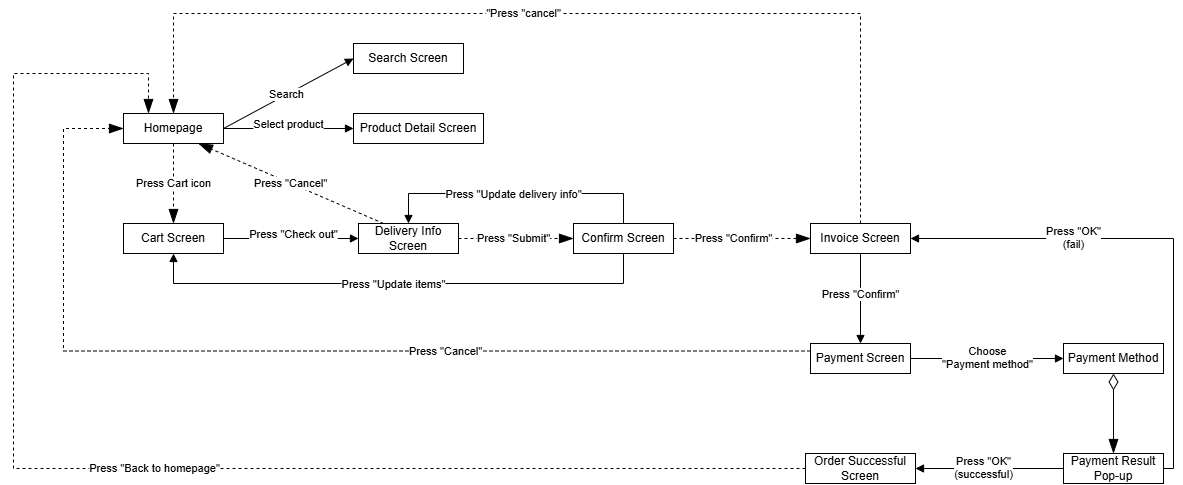

The diagram above was exported from draw.io. Its source (the exported page's mxGraphModel, read from the mxfile embedded in the PNG):
<mxGraphModel dx="1366" dy="797" grid="1" gridSize="10" guides="1" tooltips="1" connect="1" arrows="1" fold="1" page="1" pageScale="1" pageWidth="827" pageHeight="1169" math="0" shadow="0">
  <root>
    <mxCell id="0" />
    <mxCell id="1" parent="0" />
    <mxCell id="EY09fGn4SShsfRk77_y6-264" parent="1" style="rounded=0;whiteSpace=wrap;html=1;" value="Homepage" vertex="1">
      <mxGeometry height="30" width="100" x="140" y="170" as="geometry" />
    </mxCell>
    <mxCell id="EY09fGn4SShsfRk77_y6-265" parent="1" style="rounded=0;whiteSpace=wrap;html=1;" value="Search Screen" vertex="1">
      <mxGeometry height="30" width="110" x="370" y="100" as="geometry" />
    </mxCell>
    <mxCell id="EY09fGn4SShsfRk77_y6-266" parent="1" style="rounded=0;whiteSpace=wrap;html=1;" value="Product Detail Screen" vertex="1">
      <mxGeometry height="30" width="130" x="370" y="170" as="geometry" />
    </mxCell>
    <mxCell id="EY09fGn4SShsfRk77_y6-267" edge="1" parent="1" source="EY09fGn4SShsfRk77_y6-264" style="html=1;verticalAlign=bottom;endArrow=block;edgeStyle=sequenceEdgeStyle;libavoidRouting=0;curved=0;rounded=0;defaultLabelBackgroundColor=page;exitX=1;exitY=0.5;exitDx=0;exitDy=0;entryX=0;entryY=0.5;entryDx=0;entryDy=0;" target="EY09fGn4SShsfRk77_y6-266" value="Select product">
      <mxGeometry relative="1" width="80" y="-5" as="geometry">
        <mxPoint as="offset" />
        <Array as="points">
          <mxPoint x="335" y="184.9999999999999" />
        </Array>
        <mxPoint x="350" y="260" as="sourcePoint" />
        <mxPoint x="430" y="260" as="targetPoint" />
      </mxGeometry>
    </mxCell>
    <mxCell id="EY09fGn4SShsfRk77_y6-268" edge="1" parent="1" source="EY09fGn4SShsfRk77_y6-264" style="html=1;verticalAlign=bottom;endArrow=block;edgeStyle=sequenceEdgeStyle;libavoidRouting=0;curved=0;rounded=0;defaultLabelBackgroundColor=page;exitX=1;exitY=0.5;exitDx=0;exitDy=0;entryX=0;entryY=0.5;entryDx=0;entryDy=0;" target="EY09fGn4SShsfRk77_y6-265" value="Search">
      <mxGeometry relative="1" width="80" x="-0.094" y="-8" as="geometry">
        <mxPoint as="offset" />
        <Array as="points">
          <mxPoint x="335" y="184.9999999999999" />
        </Array>
        <mxPoint x="350" y="260" as="sourcePoint" />
        <mxPoint x="430" y="260" as="targetPoint" />
      </mxGeometry>
    </mxCell>
    <mxCell id="E2DC2s17u4M1nbXCaGva-1" parent="1" style="rounded=0;whiteSpace=wrap;html=1;" value="Cart Screen" vertex="1">
      <mxGeometry height="30" width="100" x="140" y="280" as="geometry" />
    </mxCell>
    <mxCell id="E2DC2s17u4M1nbXCaGva-2" edge="1" parent="1" source="EY09fGn4SShsfRk77_y6-264" style="endArrow=blockThin;endSize=12;dashed=1;html=1;rounded=0;defaultLabelBackgroundColor=page;exitX=0.5;exitY=1;exitDx=0;exitDy=0;endFill=1;" target="E2DC2s17u4M1nbXCaGva-1" value="Press Cart icon">
      <mxGeometry relative="1" width="160" as="geometry">
        <mxPoint x="270" y="370" as="sourcePoint" />
        <mxPoint x="430" y="370" as="targetPoint" />
      </mxGeometry>
    </mxCell>
    <mxCell id="E2DC2s17u4M1nbXCaGva-3" parent="1" style="html=1;whiteSpace=wrap;" value="Delivery Info Screen" vertex="1">
      <mxGeometry height="30" width="100" x="375" y="280" as="geometry" />
    </mxCell>
    <mxCell id="E2DC2s17u4M1nbXCaGva-4" edge="1" parent="1" source="E2DC2s17u4M1nbXCaGva-1" style="html=1;verticalAlign=bottom;endArrow=block;edgeStyle=sequenceEdgeStyle;libavoidRouting=0;curved=0;rounded=0;defaultLabelBackgroundColor=page;exitX=1;exitY=0.5;exitDx=0;exitDy=0;entryX=0;entryY=0.5;entryDx=0;entryDy=0;" target="E2DC2s17u4M1nbXCaGva-3" value="Press &quot;Check out&quot;">
      <mxGeometry relative="1" width="80" x="0.037" y="-5" as="geometry">
        <mxPoint as="offset" />
        <Array as="points">
          <mxPoint x="307.5" y="295" />
        </Array>
        <mxPoint x="245" y="330.0000000000001" as="sourcePoint" />
        <mxPoint x="375" y="330.0000000000001" as="targetPoint" />
      </mxGeometry>
    </mxCell>
    <mxCell id="E2DC2s17u4M1nbXCaGva-5" parent="1" style="html=1;whiteSpace=wrap;" value="Confirm Screen" vertex="1">
      <mxGeometry height="30" width="100" x="590" y="280" as="geometry" />
    </mxCell>
    <mxCell id="E2DC2s17u4M1nbXCaGva-7" edge="1" parent="1" source="E2DC2s17u4M1nbXCaGva-3" style="endArrow=blockThin;endSize=12;dashed=1;html=1;rounded=0;defaultLabelBackgroundColor=page;exitX=1;exitY=0.5;exitDx=0;exitDy=0;entryX=0;entryY=0.5;entryDx=0;entryDy=0;endFill=1;" target="E2DC2s17u4M1nbXCaGva-5" value="Press &quot;Submit&quot;">
      <mxGeometry relative="1" width="160" x="-0.0435" as="geometry">
        <mxPoint as="offset" />
        <mxPoint x="270" y="410" as="sourcePoint" />
        <mxPoint x="270" y="490" as="targetPoint" />
      </mxGeometry>
    </mxCell>
    <mxCell id="E2DC2s17u4M1nbXCaGva-8" edge="1" parent="1" source="E2DC2s17u4M1nbXCaGva-5" style="html=1;verticalAlign=bottom;endArrow=block;edgeStyle=orthogonalEdgeStyle;rounded=0;defaultLabelBackgroundColor=page;exitX=0.5;exitY=0;exitDx=0;exitDy=-30;entryX=0.5;entryY=0;entryDx=0;entryDy=-30;" target="E2DC2s17u4M1nbXCaGva-3" value="Press &quot;Update delivery info&quot;">
      <mxGeometry relative="1" width="80" x="0.0182" y="10" as="geometry">
        <mxPoint as="offset" />
        <Array as="points">
          <mxPoint x="640" y="250" />
          <mxPoint x="425" y="250" />
        </Array>
        <mxPoint x="539" y="190" as="sourcePoint" />
        <mxPoint x="479" y="190" as="targetPoint" />
      </mxGeometry>
    </mxCell>
    <mxCell id="E2DC2s17u4M1nbXCaGva-10" edge="1" parent="1" source="E2DC2s17u4M1nbXCaGva-5" style="html=1;verticalAlign=bottom;endArrow=block;edgeStyle=orthogonalEdgeStyle;rounded=0;defaultLabelBackgroundColor=page;exitX=0.5;exitY=1;exitDx=0;exitDy=0;entryX=0.5;entryY=1;entryDx=0;entryDy=0;" target="E2DC2s17u4M1nbXCaGva-1" value="Press &quot;Update items&quot;">
      <mxGeometry relative="1" width="80" x="0.0196" y="10" as="geometry">
        <mxPoint as="offset" />
        <Array as="points">
          <mxPoint x="640" y="340" />
          <mxPoint x="190" y="340" />
        </Array>
        <mxPoint x="310" y="350" as="sourcePoint" />
        <mxPoint x="400" y="420" as="targetPoint" />
      </mxGeometry>
    </mxCell>
    <mxCell id="E2DC2s17u4M1nbXCaGva-11" parent="1" style="html=1;whiteSpace=wrap;" value="Invoice Screen" vertex="1">
      <mxGeometry height="30" width="100" x="827" y="280" as="geometry" />
    </mxCell>
    <mxCell id="E2DC2s17u4M1nbXCaGva-12" edge="1" parent="1" source="E2DC2s17u4M1nbXCaGva-5" style="endArrow=blockThin;endSize=12;dashed=1;html=1;rounded=0;defaultLabelBackgroundColor=page;entryX=0;entryY=0.5;entryDx=0;entryDy=0;exitX=1;exitY=0.5;exitDx=0;exitDy=0;endFill=1;" target="E2DC2s17u4M1nbXCaGva-11" value="Press &quot;Confirm&quot;">
      <mxGeometry relative="1" width="160" x="-0.1241" as="geometry">
        <mxPoint as="offset" />
        <mxPoint x="470" y="350" as="sourcePoint" />
        <mxPoint x="630" y="350" as="targetPoint" />
      </mxGeometry>
    </mxCell>
    <mxCell id="E2DC2s17u4M1nbXCaGva-13" edge="1" parent="1" source="E2DC2s17u4M1nbXCaGva-3" style="endArrow=blockThin;endSize=12;dashed=1;html=1;rounded=0;defaultLabelBackgroundColor=page;entryX=0.75;entryY=1;entryDx=0;entryDy=0;exitX=0.25;exitY=0;exitDx=0;exitDy=0;endFill=1;" target="EY09fGn4SShsfRk77_y6-264" value="Press &quot;Cancel&quot;">
      <mxGeometry relative="1" width="160" as="geometry">
        <mxPoint x="440" y="320" as="sourcePoint" />
        <mxPoint x="600" y="320" as="targetPoint" />
      </mxGeometry>
    </mxCell>
    <mxCell id="E2DC2s17u4M1nbXCaGva-14" edge="1" parent="1" source="E2DC2s17u4M1nbXCaGva-11" style="endArrow=blockThin;endSize=12;dashed=1;html=1;rounded=0;defaultLabelBackgroundColor=page;entryX=0.5;entryY=0;entryDx=0;entryDy=0;edgeStyle=orthogonalEdgeStyle;exitX=0.5;exitY=0;exitDx=0;exitDy=0;endFill=1;" target="EY09fGn4SShsfRk77_y6-264" value="&quot;Press &quot;cancel&quot;">
      <mxGeometry relative="1" width="160" x="0.0973" as="geometry">
        <mxPoint as="offset" />
        <Array as="points">
          <mxPoint x="877" y="70" />
          <mxPoint x="190" y="70" />
        </Array>
        <mxPoint x="820" y="20" as="sourcePoint" />
        <mxPoint x="600" y="320" as="targetPoint" />
      </mxGeometry>
    </mxCell>
    <mxCell id="E2DC2s17u4M1nbXCaGva-15" parent="1" style="html=1;whiteSpace=wrap;" value="Payment Screen" vertex="1">
      <mxGeometry height="30" width="100" x="827" y="400" as="geometry" />
    </mxCell>
    <mxCell id="E2DC2s17u4M1nbXCaGva-16" edge="1" parent="1" source="E2DC2s17u4M1nbXCaGva-11" style="html=1;verticalAlign=bottom;endArrow=block;edgeStyle=sequenceEdgeStyle;libavoidRouting=0;curved=0;rounded=0;defaultLabelBackgroundColor=page;entryX=0.5;entryY=0;entryDx=0;entryDy=0;exitX=0.5;exitY=1;exitDx=0;exitDy=0;" target="E2DC2s17u4M1nbXCaGva-15" value="Press &quot;Confirm&quot;">
      <mxGeometry relative="1" width="80" x="0.1111" as="geometry">
        <mxPoint as="offset" />
        <Array as="points">
          <mxPoint x="678.5000000000002" y="400" />
        </Array>
        <mxPoint x="480" y="320" as="sourcePoint" />
        <mxPoint x="560" y="320" as="targetPoint" />
      </mxGeometry>
    </mxCell>
    <mxCell id="E2DC2s17u4M1nbXCaGva-17" edge="1" parent="1" source="E2DC2s17u4M1nbXCaGva-15" style="endArrow=blockThin;endSize=12;dashed=1;html=1;rounded=0;defaultLabelBackgroundColor=page;edgeStyle=orthogonalEdgeStyle;exitX=0;exitY=0.25;exitDx=0;exitDy=0;entryX=0;entryY=0.5;entryDx=0;entryDy=0;endFill=1;" target="EY09fGn4SShsfRk77_y6-264" value="Press &quot;Cancel&quot;">
      <mxGeometry relative="1" width="160" x="-0.2909" as="geometry">
        <Array as="points">
          <mxPoint x="80" y="407.5" />
          <mxPoint x="80" y="185" />
        </Array>
        <mxPoint x="430" y="320" as="sourcePoint" />
        <mxPoint x="170" y="480" as="targetPoint" />
      </mxGeometry>
    </mxCell>
    <mxCell id="E2DC2s17u4M1nbXCaGva-18" parent="1" style="html=1;whiteSpace=wrap;" value="Payment Method" vertex="1">
      <mxGeometry height="30" width="100" x="1080" y="400" as="geometry" />
    </mxCell>
    <mxCell id="E2DC2s17u4M1nbXCaGva-20" edge="1" parent="1" source="E2DC2s17u4M1nbXCaGva-15" style="html=1;verticalAlign=bottom;endArrow=block;edgeStyle=sequenceEdgeStyle;libavoidRouting=0;curved=0;rounded=0;defaultLabelBackgroundColor=page;entryX=0;entryY=0.5;entryDx=0;entryDy=0;" target="E2DC2s17u4M1nbXCaGva-18" value="Choose &lt;br&gt;&quot;Payment method&quot;">
      <mxGeometry relative="1" width="80" y="-15" as="geometry">
        <mxPoint as="offset" />
        <Array as="points" />
        <mxPoint x="710" y="460" as="sourcePoint" />
        <mxPoint x="790" y="460" as="targetPoint" />
      </mxGeometry>
    </mxCell>
    <mxCell id="E2DC2s17u4M1nbXCaGva-21" parent="1" style="html=1;whiteSpace=wrap;" value="Payment Result Pop-up" vertex="1">
      <mxGeometry height="30" width="100" x="1080" y="510" as="geometry" />
    </mxCell>
    <mxCell id="E2DC2s17u4M1nbXCaGva-22" edge="1" parent="1" source="E2DC2s17u4M1nbXCaGva-18" style="endArrow=blockThin;html=1;endSize=12;startArrow=diamondThin;startSize=14;startFill=0;edgeStyle=orthogonalEdgeStyle;align=left;verticalAlign=bottom;rounded=0;defaultLabelBackgroundColor=page;entryX=0.5;entryY=0;entryDx=0;entryDy=0;exitX=0.5;exitY=1;exitDx=0;exitDy=0;endFill=1;" target="E2DC2s17u4M1nbXCaGva-21" value="">
      <mxGeometry relative="1" x="-1" y="3" as="geometry">
        <mxPoint x="670" y="450" as="sourcePoint" />
        <mxPoint x="830" y="450" as="targetPoint" />
      </mxGeometry>
    </mxCell>
    <mxCell id="E2DC2s17u4M1nbXCaGva-23" parent="1" style="html=1;whiteSpace=wrap;" value="Order Successful Screen" vertex="1">
      <mxGeometry height="30" width="110" x="822" y="510" as="geometry" />
    </mxCell>
    <mxCell id="E2DC2s17u4M1nbXCaGva-24" edge="1" parent="1" source="E2DC2s17u4M1nbXCaGva-21" style="html=1;verticalAlign=bottom;endArrow=block;edgeStyle=sequenceEdgeStyle;libavoidRouting=0;curved=0;rounded=0;defaultLabelBackgroundColor=page;exitX=0;exitY=0.5;exitDx=0;exitDy=0;" target="E2DC2s17u4M1nbXCaGva-23" value="Press &quot;OK&quot;&lt;br&gt;(successful)">
      <mxGeometry relative="1" width="80" x="0.0811" y="15" as="geometry">
        <mxPoint as="offset" />
        <Array as="points">
          <mxPoint x="935" y="525" />
        </Array>
        <mxPoint x="710" y="450" as="sourcePoint" />
        <mxPoint x="790" y="450" as="targetPoint" />
      </mxGeometry>
    </mxCell>
    <mxCell id="E2DC2s17u4M1nbXCaGva-25" edge="1" parent="1" source="E2DC2s17u4M1nbXCaGva-21" style="html=1;verticalAlign=bottom;endArrow=block;edgeStyle=orthogonalEdgeStyle;rounded=0;defaultLabelBackgroundColor=page;entryX=1;entryY=0.5;entryDx=0;entryDy=0;exitX=1;exitY=0.5;exitDx=0;exitDy=0;" target="E2DC2s17u4M1nbXCaGva-11" value="Press &quot;OK&quot;&lt;br&gt;(fail)">
      <mxGeometry relative="1" width="80" x="0.3519" y="15" as="geometry">
        <mxPoint as="offset" />
        <mxPoint x="710" y="450" as="sourcePoint" />
        <mxPoint x="790" y="450" as="targetPoint" />
      </mxGeometry>
    </mxCell>
    <mxCell id="E2DC2s17u4M1nbXCaGva-26" edge="1" parent="1" source="E2DC2s17u4M1nbXCaGva-23" style="endArrow=blockThin;endSize=12;dashed=1;html=1;rounded=0;defaultLabelBackgroundColor=page;exitX=0;exitY=0.5;exitDx=0;exitDy=0;entryX=0.25;entryY=0;entryDx=0;entryDy=0;endFill=1;edgeStyle=orthogonalEdgeStyle;" target="EY09fGn4SShsfRk77_y6-264" value="Press &quot;Back to homepage&quot;">
      <mxGeometry relative="1" width="160" x="-0.0441" as="geometry">
        <Array as="points">
          <mxPoint x="30" y="525" />
          <mxPoint x="30" y="130" />
          <mxPoint x="165" y="130" />
        </Array>
        <mxPoint x="310" y="310" as="sourcePoint" />
        <mxPoint x="290" y="510" as="targetPoint" />
      </mxGeometry>
    </mxCell>
  </root>
</mxGraphModel>